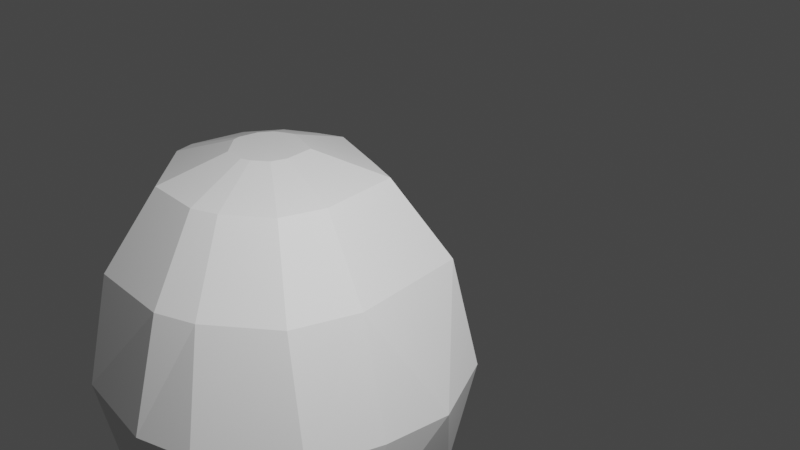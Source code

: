 # Source: asteroid_watermelon.blend  (saved by Blender 3.2.14; exported with 4.5.12 LTS)
import bpy
from mathutils import Matrix  # noqa: F401  (used for matrix-valued properties, if any)

bpy.ops.wm.read_factory_settings(use_empty=True)
scene = bpy.context.scene
scene.name = 'Scene'

# ---- collections
col_collection = bpy.data.collections.new('Collection'); scene.collection.children.link(col_collection)

# ---- world
world_world = bpy.data.worlds.new('World'); scene.world = world_world
world_world.use_nodes = True; world_world.node_tree.nodes.clear()
_N = world_world.node_tree.nodes; _L = world_world.node_tree.links
n0 = _N.new('ShaderNodeOutputWorld'); n0.name = 'World Output'; n0.location = (300, 300)
n1 = _N.new('ShaderNodeBackground'); n1.name = 'Background'; n1.location = (10, 300)
n1.inputs[0].default_value = (0.05088, 0.05088, 0.05088, 1.0)
_L.new(n1.outputs[0], n0.inputs[0])
n0.is_active_output = True
world_world.color = (0.05088, 0.05088, 0.05088)
world_world.use_sun_shadow = False
world_world.sun_shadow_jitter_overblur = 0.0

# ---- cameras
cam_camera = bpy.data.cameras.new('Camera')
cam_camera.clip_end = 100.0
cam_camera.ortho_scale = 7.314

# ---- lights
light_light = bpy.data.lights.new('Light', 'POINT')
light_light.transmission_factor = 0.0
light_light.energy = 1000.0
light_light.shadow_soft_size = 0.1
light_light.shadow_maximum_resolution = 0.006
light_light.use_absolute_resolution = True

# ---- meshes
me_plane = bpy.data.meshes.new('Plane')
me_plane.from_pydata([(1.416, -2.677, 2.194), (0.6649, -2.965, 2.194), (-1.044, -2.885, 2.194), (-2.663, -1.18, 2.194), (-2.663, -1.18, -2.261), (-1.044, -2.885, -2.261), (0.6649, -2.965, -2.261), (1.416, -2.677, -2.261), (2.578, -1.742, -2.261), (2.978, -0.4954, -2.261), (2.691, 1.874, -2.261), (1.573, 2.245, -2.261), (-0.3068, 2.826, -2.261), (-1.064, 2.476, -2.261), (-1.927, 1.96, -2.261), (-2.562, 0.9861, -2.261), (-2.811, -0.5913, -2.261), (2.578, -1.742, 2.194), (2.978, -0.4954, 2.194), (2.691, 1.874, 2.194), (1.573, 2.245, 2.194), (-0.3068, 2.826, 2.194), (-1.064, 2.476, 2.194), (-1.927, 1.96, 2.194), (-2.562, 0.9861, 2.194), (-2.811, -0.5913, 2.194), (1.691, -1.156, 3.655), (1.956, -0.3317, 3.655), (1.766, 1.234, 3.655), (0.9232, -1.771, 3.655), (0.427, -1.964, 3.655), (-0.7024, -1.911, 3.655), (-1.772, -0.7843, 3.655), (1.027, 1.479, 3.655), (-0.2152, 1.864, 3.655), (-0.716, 1.632, 3.655), (-1.286, 1.291, 3.655), (-1.705, 0.6474, 3.655), (-1.87, -0.3951, 3.655), (-1.815, -0.8035, -3.568), (-0.7189, -1.958, -3.568), (0.4385, -2.013, -3.568), (0.947, -1.815, -3.568), (1.734, -1.184, -3.568), (2.005, -0.3396, -3.568), (1.811, 1.265, -3.568), (1.053, 1.516, -3.568), (-0.2197, 1.91, -3.568), (-0.7328, 1.673, -3.568), (-1.317, 1.324, -3.568), (-1.747, 0.6638, -3.568), (-1.916, -0.4046, -3.568), (-3.33, 1.055, -0.2737), (-2.253, 2.166, 0.2463), (3.132, -1.924, -0.1132), (1.697, -3.193, -0.03345), (-3.159, -0.641, 0.09139), (3.585, -0.5581, -0.07255), (-3.171, -1.406, -0.03345), (3.188, 2.067, 0.1303), (1.856, 3.046, -0.03345), (-0.3591, 3.376, 0.3013), (-1.276, -3.292, -0.01906), (-1.263, 2.958, -0.03345), (0.5651, -3.507, -0.06684), (3.654, 0.8523, -0.1449), (0.5789, -0.4198, 4.075), (0.6732, -0.1263, 4.075), (0.6055, 0.4315, 4.075), (0.3052, -0.6391, 4.075), (0.1285, -0.7079, 4.075), (-0.2739, -0.689, 4.075), (-0.655, -0.2876, 4.075), (0.3422, 0.5188, 4.075), (-0.1003, 0.6557, 4.075), (-0.2787, 0.5733, 4.075), (-0.4819, 0.4518, 4.075), (-0.6312, 0.2225, 4.075), (-0.6899, -0.1489, 4.075), (-0.6493, -0.285, -4.091), (-0.2717, -0.6827, -4.091), (0.127, -0.7015, -4.091), (0.3021, -0.6333, -4.091), (0.5733, -0.4161, -4.091), (0.6666, -0.1253, -4.091), (0.5996, 0.4274, -4.091), (0.3387, 0.5139, -4.091), (-0.09973, 0.6496, -4.091), (-0.2765, 0.5679, -4.091), (-0.4778, 0.4475, -4.091), (-0.6257, 0.2203, -4.091), (-0.6839, -0.1477, -4.091)], [], [(53, 52, 24, 23), (55, 54, 17, 0), (16, 15, 50, 51), (22, 23, 36, 35), (52, 56, 25, 24), (54, 57, 18, 17), (56, 58, 3, 25), (65, 59, 19), (59, 60, 20, 19), (60, 61, 21, 20), (58, 62, 2, 3), (61, 63, 22, 21), (62, 64, 1, 2), (63, 53, 23, 22), (64, 55, 0, 1), (38, 32, 72, 78), (17, 18, 27, 26), (23, 24, 37, 36), (18, 19, 28, 27), (24, 25, 38, 37), (0, 17, 26, 29), (2, 1, 30, 31), (25, 3, 32, 38), (1, 0, 29, 30), (3, 2, 31, 32), (19, 20, 33, 28), (20, 21, 34, 33), (21, 22, 35, 34), (48, 47, 87, 88), (9, 8, 43, 44), (4, 16, 51, 39), (10, 9, 44, 45), (11, 10, 45, 46), (12, 11, 46, 47), (5, 4, 39, 40), (13, 12, 47, 48), (6, 5, 40, 41), (14, 13, 48, 49), (7, 6, 41, 42), (15, 14, 49, 50), (8, 7, 42, 43), (6, 7, 55, 64), (13, 14, 53, 63), (5, 6, 64, 62), (12, 13, 63, 61), (4, 5, 62, 58), (11, 12, 61, 60), (10, 11, 60, 59), (10, 59, 65), (16, 4, 58, 56), (8, 9, 57, 54), (15, 16, 56, 52), (7, 8, 54, 55), (14, 15, 52, 53), (65, 19, 18), (57, 65, 18), (9, 10, 65), (57, 9, 65), (78, 72, 71, 70, 69, 66, 67, 68, 73, 74, 75, 76, 77), (32, 31, 71, 72), (28, 33, 73, 68), (33, 34, 74, 73), (26, 27, 67, 66), (34, 35, 75, 74), (27, 28, 68, 67), (35, 36, 76, 75), (29, 26, 66, 69), (36, 37, 77, 76), (30, 29, 69, 70), (37, 38, 78, 77), (31, 30, 70, 71), (91, 90, 89, 88, 87, 86, 85, 84, 83, 82, 81, 80, 79), (41, 40, 80, 81), (49, 48, 88, 89), (42, 41, 81, 82), (50, 49, 89, 90), (43, 42, 82, 83), (51, 50, 90, 91), (44, 43, 83, 84), (39, 51, 91, 79), (45, 44, 84, 85), (46, 45, 85, 86), (47, 46, 86, 87), (40, 39, 79, 80)])
_uv = me_plane.uv_layers.new(name='UVMap')
_uv.uv.foreach_set('vector', [0.4948, 0.7954, 0.5841, 0.7346, 0.5854, 0.8889, 0.5162, 0.9128, 0.1898, 0.6532, 0.3043, 0.678, 0.2562, 0.8251, 0.1657, 0.8032, 0.5854, 0.5757, 0.5144, 0.612, 0.4624, 0.526, 0.5105, 0.5014, 0.4518, 0.9271, 0.5162, 0.9128, 0.5302, 0.9905, 0.4876, 1.0, 0.0, 0.31, 0.09515, 0.3229, 0.1431, 0.4475, 0.07758, 0.4481, 0.3855, 0.3488, 0.4764, 0.3766, 0.4505, 0.4753, 0.3672, 0.4524, 0.09515, 0.3229, 0.1294, 0.3124, 0.1778, 0.4421, 0.1431, 0.4475, 0.6542, 0.1936, 0.7121, 0.2002, 0.7201, 0.34, 0.7121, 0.2002, 0.8195, 0.1955, 0.7971, 0.3513, 0.7201, 0.34, 0.8195, 0.1955, 0.9586, 0.2448, 0.9255, 0.3709, 0.7971, 0.3513, 0.1294, 0.3124, 0.3003, 0.2664, 0.328, 0.4017, 0.1778, 0.4421, 0.3514, 0.832, 0.4091, 0.7989, 0.4518, 0.9271, 0.399, 0.9374, 0.0, 0.6509, 0.1128, 0.6436, 0.1129, 0.7964, 0.006386, 0.7977, 0.4091, 0.7989, 0.4948, 0.7954, 0.5162, 0.9128, 0.4518, 0.9271, 0.1128, 0.6436, 0.1898, 0.6532, 0.1657, 0.8032, 0.1129, 0.7964, 0.8072, 0.5472, 0.8324, 0.5549, 0.7927, 0.6271, 0.7837, 0.6243, 0.2562, 0.8251, 0.3043, 0.854, 0.2323, 0.9481, 0.2005, 0.929, 0.5162, 0.9128, 0.5854, 0.8889, 0.5759, 0.9747, 0.5302, 0.9905, 0.812, 0.8686, 0.6577, 0.8424, 0.6893, 0.7826, 0.7913, 0.8, 0.732, 0.4978, 0.8361, 0.4861, 0.8072, 0.5472, 0.7385, 0.5549, 0.1657, 0.8032, 0.2562, 0.8251, 0.2005, 0.929, 0.1407, 0.9146, 0.006386, 0.7977, 0.1129, 0.7964, 0.1058, 0.91, 0.0354, 0.9109, 0.1431, 0.4475, 0.1778, 0.4421, 0.2209, 0.5164, 0.1981, 0.5199, 0.1129, 0.7964, 0.1657, 0.8032, 0.1407, 0.9146, 0.1058, 0.91, 0.1778, 0.4421, 0.328, 0.4017, 0.3202, 0.4897, 0.2209, 0.5164, 0.7201, 0.34, 0.7971, 0.3513, 0.7978, 0.4624, 0.7468, 0.4549, 0.7971, 0.3513, 0.9255, 0.3709, 0.8826, 0.4753, 0.7978, 0.4624, 0.9255, 0.3709, 0.9618, 0.3873, 0.9066, 0.4861, 0.8826, 0.4753, 0.3719, 0.5519, 0.3361, 0.5589, 0.3677, 0.4983, 0.38, 0.4959, 0.5022, 0.2364, 0.4189, 0.2136, 0.4652, 0.1145, 0.5216, 0.13, 0.102, 0.163, 0.06741, 0.1684, 0.07382, 0.06836, 0.09728, 0.06475, 0.6542, 0.2397, 0.5022, 0.2364, 0.5216, 0.13, 0.6246, 0.1322, 0.8334, 0.07145, 0.7564, 0.06016, 0.8038, 0.0, 0.8559, 0.007648, 0.9618, 0.09103, 0.8334, 0.07145, 0.8559, 0.007648, 0.9429, 0.02091, 0.2523, 0.1226, 0.102, 0.163, 0.09728, 0.06475, 0.199, 0.03736, 0.3808, 0.6502, 0.328, 0.6605, 0.3361, 0.5589, 0.3719, 0.5519, 0.328, 0.08638, 0.2523, 0.1226, 0.199, 0.03736, 0.2503, 0.01283, 0.4453, 0.6359, 0.3808, 0.6502, 0.3719, 0.5519, 0.4156, 0.5422, 0.3512, 0.1633, 0.328, 0.1328, 0.4036, 0.05981, 0.4195, 0.0805, 0.5144, 0.612, 0.4453, 0.6359, 0.4156, 0.5422, 0.4624, 0.526, 0.4189, 0.2136, 0.3512, 0.1633, 0.4195, 0.0805, 0.4652, 0.1145, 0.1446, 0.5199, 0.1973, 0.5268, 0.1898, 0.6532, 0.1128, 0.6436, 0.3808, 0.6502, 0.4453, 0.6359, 0.4948, 0.7954, 0.4091, 0.7989, 0.03806, 0.5213, 0.1446, 0.5199, 0.1128, 0.6436, 0.0, 0.6509, 0.328, 0.6605, 0.3808, 0.6502, 0.4091, 0.7989, 0.3514, 0.832, 0.102, 0.163, 0.2523, 0.1226, 0.3003, 0.2664, 0.1294, 0.3124, 0.8334, 0.07145, 0.9618, 0.09103, 0.9586, 0.2448, 0.8195, 0.1955, 0.7564, 0.06016, 0.8334, 0.07145, 0.8195, 0.1955, 0.7121, 0.2002, 0.6542, 0.2397, 0.6419, 0.3881, 0.5691, 0.3839, 0.06741, 0.1684, 0.102, 0.163, 0.1294, 0.3124, 0.09515, 0.3229, 0.4189, 0.2136, 0.5022, 0.2364, 0.4764, 0.3766, 0.3855, 0.3488, 0.001851, 0.1691, 0.06741, 0.1684, 0.09515, 0.3229, 0.0, 0.31, 0.1973, 0.5268, 0.2879, 0.5487, 0.3043, 0.678, 0.1898, 0.6532, 0.4453, 0.6359, 0.5144, 0.612, 0.5841, 0.7346, 0.4948, 0.7954, 0.5691, 0.3839, 0.6024, 0.4785, 0.4505, 0.4753, 0.4764, 0.3766, 0.5691, 0.3839, 0.4505, 0.4753, 0.5022, 0.2364, 0.6542, 0.2397, 0.5691, 0.3839, 0.4764, 0.3766, 0.5022, 0.2364, 0.5691, 0.3839, 0.7837, 0.6243, 0.7927, 0.6271, 0.8178, 0.6535, 0.8178, 0.6801, 0.8127, 0.6916, 0.7975, 0.709, 0.778, 0.7144, 0.7417, 0.7082, 0.7368, 0.6905, 0.7292, 0.6608, 0.7351, 0.6493, 0.7437, 0.6362, 0.7592, 0.6271, 0.8324, 0.5549, 0.9029, 0.6291, 0.8178, 0.6535, 0.7927, 0.6271, 0.6893, 0.7826, 0.6755, 0.733, 0.7368, 0.6905, 0.7417, 0.7082, 0.6755, 0.733, 0.6542, 0.6497, 0.7292, 0.6608, 0.7368, 0.6905, 0.8461, 0.785, 0.7913, 0.8, 0.778, 0.7144, 0.7975, 0.709, 0.6542, 0.6497, 0.6709, 0.6173, 0.7351, 0.6493, 0.7292, 0.6608, 0.7913, 0.8, 0.6893, 0.7826, 0.7417, 0.7082, 0.778, 0.7144, 0.6709, 0.6173, 0.695, 0.5806, 0.7437, 0.6362, 0.7351, 0.6493, 0.8887, 0.7361, 0.8461, 0.785, 0.7975, 0.709, 0.8127, 0.6916, 0.695, 0.5806, 0.7385, 0.5549, 0.7592, 0.6271, 0.7437, 0.6362, 0.9029, 0.7039, 0.8887, 0.7361, 0.8127, 0.6916, 0.8178, 0.6801, 0.7385, 0.5549, 0.8072, 0.5472, 0.7837, 0.6243, 0.7592, 0.6271, 0.9029, 0.6291, 0.9029, 0.7039, 0.8178, 0.6801, 0.8178, 0.6535, 0.524, 0.0, 0.5482, 0.004453, 0.5638, 0.0115, 0.5728, 0.01994, 0.5792, 0.02721, 0.573, 0.0432, 0.569, 0.05268, 0.5335, 0.05192, 0.5141, 0.04658, 0.4984, 0.03487, 0.4929, 0.02775, 0.4917, 0.01258, 0.5152, 0.0004983, 0.4036, 0.05981, 0.4002, 0.01576, 0.4917, 0.01258, 0.4929, 0.02775, 0.4156, 0.5422, 0.3719, 0.5519, 0.38, 0.4959, 0.395, 0.4926, 0.4195, 0.0805, 0.4036, 0.05981, 0.4929, 0.02775, 0.4984, 0.03487, 0.4624, 0.526, 0.4156, 0.5422, 0.395, 0.4926, 0.4112, 0.487, 0.4652, 0.1145, 0.4195, 0.0805, 0.4984, 0.03487, 0.5141, 0.04658, 0.5105, 0.5014, 0.4624, 0.526, 0.4112, 0.487, 0.4277, 0.4785, 0.5216, 0.13, 0.4652, 0.1145, 0.5141, 0.04658, 0.5335, 0.05192, 0.09728, 0.06475, 0.07382, 0.06836, 0.1043, 0.01068, 0.1124, 0.009433, 0.6246, 0.1322, 0.5216, 0.13, 0.5335, 0.05192, 0.569, 0.05268, 0.6363, 0.1047, 0.6246, 0.1322, 0.569, 0.05268, 0.573, 0.0432, 0.6542, 0.05826, 0.6363, 0.1047, 0.573, 0.0432, 0.5792, 0.02721, 0.199, 0.03736, 0.09728, 0.06475, 0.1124, 0.009433, 0.1475, 0.0])
me_plane.update()

# ---- objects
ob_light = bpy.data.objects.new('Light', light_light)
ob_camera = bpy.data.objects.new('Camera', cam_camera)
ob_plane = bpy.data.objects.new('Plane', me_plane)

# ---- transforms, parenting, visibility, modifiers, constraints
ob_light.location = (3.903, -0.9442, 4.41)
ob_light.rotation_euler = (0.6503, 0.05522, 1.866)
ob_light.scale = (0.3455, 0.3455, 0.3455)
ob_light.lock_rotations_4d = False
ob_light.empty_display_type = 'ARROWS'
ob_light.color = (0.0, 0.0, 0.0, 0.0)
ob_light.lineart.crease_threshold = 0.0
ob_camera.location = (5.037, -3.685, 4.083)
ob_camera.rotation_euler = (1.109, 0.0, 0.8149)
ob_camera.scale = (0.3455, 0.3455, 0.3455)
ob_camera.lock_rotations_4d = False
ob_camera.empty_display_type = 'ARROWS'
ob_camera.color = (0.0, 0.0, 0.0, 0.0)
ob_camera.display_type = 'WIRE'
ob_camera.lineart.crease_threshold = 0.0
ob_plane.location = (-0.01491, -0.002733, 0.1239)
ob_plane.scale = (0.3455, 0.3455, 0.3455)

# ---- collection membership
col_collection.objects.link(ob_light)
col_collection.objects.link(ob_camera)
col_collection.objects.link(ob_plane)

# ---- scene / render settings (as saved in the file)
scene.camera = ob_camera
scene.frame_start = 1; scene.frame_end = 250; scene.frame_set(1)
scene.render.engine = 'BLENDER_EEVEE_NEXT'
scene.cycles.sampling_pattern = 'TABULATED_SOBOL'
scene.cycles.use_light_tree = False
scene.view_settings.view_transform = 'Filmic'
bpy.context.view_layer.update()
